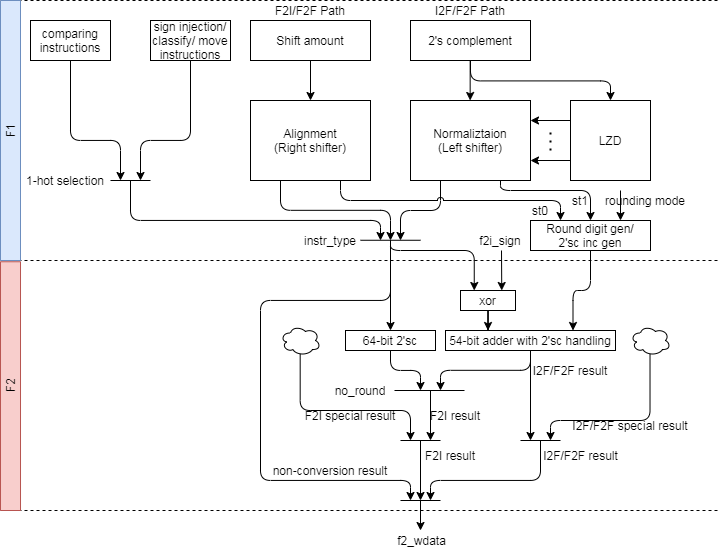

The diagram above was exported from draw.io. Its source (the exported page's mxGraphModel, read from the mxfile embedded in the PNG):
<mxGraphModel dx="1278" dy="949" grid="1" gridSize="10" guides="1" tooltips="1" connect="1" arrows="1" fold="1" page="1" pageScale="1" pageWidth="827" pageHeight="1169" background="#ffffff" math="0" shadow="0">
  <root>
    <mxCell id="0" />
    <mxCell id="1" parent="0" />
    <mxCell id="2" value="" style="group" vertex="1" connectable="0" parent="1">
      <mxGeometry x="39.99999999999999" y="140" width="720" height="550" as="geometry" />
    </mxCell>
    <mxCell id="3" value="Shift amount" style="rounded=0;whiteSpace=wrap;html=1;" vertex="1" parent="2">
      <mxGeometry x="250" y="20" width="120" height="40" as="geometry" />
    </mxCell>
    <mxCell id="4" value="Alignment&lt;br&gt;(Right shifter)" style="rounded=0;whiteSpace=wrap;html=1;" vertex="1" parent="2">
      <mxGeometry x="250" y="100" width="120" height="80" as="geometry" />
    </mxCell>
    <mxCell id="5" value="2's complement" style="rounded=0;whiteSpace=wrap;html=1;" vertex="1" parent="2">
      <mxGeometry x="410" y="20" width="120" height="40" as="geometry" />
    </mxCell>
    <mxCell id="6" value="Normaliztaion&lt;br&gt;(Left shifter)" style="rounded=0;whiteSpace=wrap;html=1;" vertex="1" parent="2">
      <mxGeometry x="410" y="100" width="120" height="80" as="geometry" />
    </mxCell>
    <mxCell id="7" value="" style="endArrow=classic;html=1;entryX=0.5;entryY=0;entryDx=0;entryDy=0;exitX=0.5;exitY=1;exitDx=0;exitDy=0;" edge="1" parent="2" source="3" target="4">
      <mxGeometry width="50" height="50" relative="1" as="geometry">
        <mxPoint x="480" y="140" as="sourcePoint" />
        <mxPoint x="530" y="90" as="targetPoint" />
      </mxGeometry>
    </mxCell>
    <mxCell id="8" value="" style="endArrow=classic;html=1;entryX=0.5;entryY=0;entryDx=0;entryDy=0;exitX=0.5;exitY=1;exitDx=0;exitDy=0;" edge="1" parent="2">
      <mxGeometry width="50" height="50" relative="1" as="geometry">
        <mxPoint x="469.65999999999997" y="60" as="sourcePoint" />
        <mxPoint x="469.65999999999997" y="100" as="targetPoint" />
      </mxGeometry>
    </mxCell>
    <mxCell id="9" value="LZD" style="rounded=0;whiteSpace=wrap;html=1;" vertex="1" parent="2">
      <mxGeometry x="570" y="100" width="80" height="80" as="geometry" />
    </mxCell>
    <mxCell id="10" value="" style="endArrow=none;dashed=1;html=1;" edge="1" parent="2">
      <mxGeometry width="50" height="50" relative="1" as="geometry">
        <mxPoint x="7.105427357601002e-15" y="260" as="sourcePoint" />
        <mxPoint x="720" y="260" as="targetPoint" />
      </mxGeometry>
    </mxCell>
    <mxCell id="11" value="" style="edgeStyle=elbowEdgeStyle;elbow=vertical;endArrow=classic;html=1;entryX=0.5;entryY=0;entryDx=0;entryDy=0;exitX=0.5;exitY=1;exitDx=0;exitDy=0;jumpStyle=arc;rounded=1;" edge="1" parent="2" source="5" target="9">
      <mxGeometry width="50" height="50" relative="1" as="geometry">
        <mxPoint x="490" y="320" as="sourcePoint" />
        <mxPoint x="540" y="270" as="targetPoint" />
      </mxGeometry>
    </mxCell>
    <mxCell id="12" value="" style="endArrow=classic;html=1;entryX=1;entryY=0.25;entryDx=0;entryDy=0;exitX=0;exitY=0.25;exitDx=0;exitDy=0;" edge="1" parent="2" source="9" target="6">
      <mxGeometry width="50" height="50" relative="1" as="geometry">
        <mxPoint x="490" y="320" as="sourcePoint" />
        <mxPoint x="540" y="270" as="targetPoint" />
      </mxGeometry>
    </mxCell>
    <mxCell id="13" value="" style="endArrow=classic;html=1;entryX=1;entryY=0.75;entryDx=0;entryDy=0;exitX=0;exitY=0.75;exitDx=0;exitDy=0;" edge="1" parent="2" source="9" target="6">
      <mxGeometry width="50" height="50" relative="1" as="geometry">
        <mxPoint x="490" y="320" as="sourcePoint" />
        <mxPoint x="540" y="270" as="targetPoint" />
      </mxGeometry>
    </mxCell>
    <mxCell id="14" value="" style="endArrow=none;dashed=1;html=1;dashPattern=1 3;strokeWidth=2;" edge="1" parent="2">
      <mxGeometry width="50" height="50" relative="1" as="geometry">
        <mxPoint x="550" y="150" as="sourcePoint" />
        <mxPoint x="550" y="130" as="targetPoint" />
      </mxGeometry>
    </mxCell>
    <mxCell id="15" value="Round digit gen/&lt;br&gt;2'sc inc gen" style="rounded=0;whiteSpace=wrap;html=1;" vertex="1" parent="2">
      <mxGeometry x="530" y="220" width="120" height="30" as="geometry" />
    </mxCell>
    <mxCell id="16" value="" style="edgeStyle=elbowEdgeStyle;elbow=vertical;endArrow=classic;html=1;exitX=0.25;exitY=1;exitDx=0;exitDy=0;jumpStyle=arc;rounded=1;" edge="1" parent="2" source="4">
      <mxGeometry width="50" height="50" relative="1" as="geometry">
        <mxPoint x="480" y="70" as="sourcePoint" />
        <mxPoint x="390" y="240" as="targetPoint" />
      </mxGeometry>
    </mxCell>
    <mxCell id="17" value="" style="edgeStyle=elbowEdgeStyle;elbow=vertical;endArrow=classic;html=1;exitX=0.25;exitY=1;exitDx=0;exitDy=0;jumpStyle=arc;rounded=1;" edge="1" parent="2" source="6">
      <mxGeometry width="50" height="50" relative="1" as="geometry">
        <mxPoint x="450" y="180" as="sourcePoint" />
        <mxPoint x="400" y="240" as="targetPoint" />
        <Array as="points">
          <mxPoint x="420" y="210" />
        </Array>
      </mxGeometry>
    </mxCell>
    <mxCell id="18" value="" style="edgeStyle=elbowEdgeStyle;elbow=vertical;endArrow=classic;html=1;entryX=0.25;entryY=0;entryDx=0;entryDy=0;exitX=0.75;exitY=1;exitDx=0;exitDy=0;jumpStyle=arc;rounded=1;" edge="1" parent="2" source="4" target="15">
      <mxGeometry width="50" height="50" relative="1" as="geometry">
        <mxPoint x="290" y="190" as="sourcePoint" />
        <mxPoint x="370" y="230" as="targetPoint" />
        <Array as="points">
          <mxPoint x="450" y="200" />
        </Array>
      </mxGeometry>
    </mxCell>
    <mxCell id="19" value="" style="edgeStyle=elbowEdgeStyle;elbow=vertical;endArrow=classic;html=1;entryX=0.75;entryY=0;entryDx=0;entryDy=0;exitX=0.75;exitY=1;exitDx=0;exitDy=0;jumpStyle=arc;rounded=1;strokeColor=none;" edge="1" parent="2" source="6" target="15">
      <mxGeometry width="50" height="50" relative="1" as="geometry">
        <mxPoint x="350" y="190" as="sourcePoint" />
        <mxPoint x="530" y="230" as="targetPoint" />
        <Array as="points">
          <mxPoint x="560" y="190" />
          <mxPoint x="560" y="180" />
        </Array>
      </mxGeometry>
    </mxCell>
    <mxCell id="20" value="" style="edgeStyle=elbowEdgeStyle;elbow=vertical;endArrow=classic;html=1;entryX=0.5;entryY=0;entryDx=0;entryDy=0;exitX=0.75;exitY=1;exitDx=0;exitDy=0;jumpStyle=arc;rounded=1;" edge="1" parent="2" source="6" target="15">
      <mxGeometry width="50" height="50" relative="1" as="geometry">
        <mxPoint x="350" y="189.9999999999999" as="sourcePoint" />
        <mxPoint x="570" y="229.9999999999999" as="targetPoint" />
        <Array as="points">
          <mxPoint x="560" y="190" />
        </Array>
      </mxGeometry>
    </mxCell>
    <mxCell id="21" value="" style="endArrow=classic;html=1;entryX=0.75;entryY=0;entryDx=0;entryDy=0;" edge="1" parent="2" target="15">
      <mxGeometry width="50" height="50" relative="1" as="geometry">
        <mxPoint x="620" y="190" as="sourcePoint" />
        <mxPoint x="320" y="109.99999999999989" as="targetPoint" />
      </mxGeometry>
    </mxCell>
    <mxCell id="22" value="st0" style="text;html=1;strokeColor=none;fillColor=none;align=center;verticalAlign=middle;whiteSpace=wrap;rounded=0;" vertex="1" parent="2">
      <mxGeometry x="520" y="200" width="40" height="20" as="geometry" />
    </mxCell>
    <mxCell id="23" value="st1" style="text;html=1;strokeColor=none;fillColor=none;align=center;verticalAlign=middle;whiteSpace=wrap;rounded=0;" vertex="1" parent="2">
      <mxGeometry x="560" y="190" width="40" height="20" as="geometry" />
    </mxCell>
    <mxCell id="24" value="rounding mode" style="text;html=1;strokeColor=none;fillColor=none;align=center;verticalAlign=middle;whiteSpace=wrap;rounded=0;" vertex="1" parent="2">
      <mxGeometry x="600" y="190" width="90" height="20" as="geometry" />
    </mxCell>
    <mxCell id="25" value="54-bit adder with 2'sc handling" style="rounded=0;whiteSpace=wrap;html=1;" vertex="1" parent="2">
      <mxGeometry x="445" y="330" width="170" height="20" as="geometry" />
    </mxCell>
    <mxCell id="26" value="" style="edgeStyle=elbowEdgeStyle;elbow=vertical;endArrow=classic;html=1;entryX=0.75;entryY=0;entryDx=0;entryDy=0;exitX=0.5;exitY=1;exitDx=0;exitDy=0;jumpStyle=none;rounded=1;" edge="1" parent="2" source="15" target="25">
      <mxGeometry width="50" height="50" relative="1" as="geometry">
        <mxPoint x="350" y="189.9999999999999" as="sourcePoint" />
        <mxPoint x="570" y="229.9999999999999" as="targetPoint" />
        <Array as="points">
          <mxPoint x="580" y="290" />
        </Array>
      </mxGeometry>
    </mxCell>
    <mxCell id="27" value="" style="edgeStyle=elbowEdgeStyle;elbow=vertical;endArrow=classic;html=1;entryX=0.25;entryY=0;entryDx=0;entryDy=0;exitX=0.5;exitY=0;exitDx=0;exitDy=0;jumpStyle=none;rounded=1;" edge="1" parent="2" target="41">
      <mxGeometry width="50" height="50" relative="1" as="geometry">
        <mxPoint x="390" y="240" as="sourcePoint" />
        <mxPoint x="570" y="309.9999999999999" as="targetPoint" />
        <Array as="points">
          <mxPoint x="430" y="250" />
        </Array>
      </mxGeometry>
    </mxCell>
    <mxCell id="28" style="edgeStyle=orthogonalEdgeStyle;rounded=0;orthogonalLoop=1;jettySize=auto;html=1;" edge="1" parent="2">
      <mxGeometry relative="1" as="geometry">
        <mxPoint x="430" y="390" as="sourcePoint" />
        <mxPoint x="430" y="440" as="targetPoint" />
      </mxGeometry>
    </mxCell>
    <mxCell id="29" value="" style="edgeStyle=elbowEdgeStyle;elbow=vertical;endArrow=classic;html=1;exitX=0.5;exitY=1;exitDx=0;exitDy=0;jumpStyle=none;rounded=1;" edge="1" parent="2" source="25">
      <mxGeometry width="50" height="50" relative="1" as="geometry">
        <mxPoint x="400" y="250" as="sourcePoint" />
        <mxPoint x="440" y="390" as="targetPoint" />
        <Array as="points" />
      </mxGeometry>
    </mxCell>
    <mxCell id="30" value="" style="elbow=vertical;endArrow=classic;html=1;exitX=0.5;exitY=0;exitDx=0;exitDy=0;jumpStyle=none;rounded=0;" edge="1" parent="2" target="46">
      <mxGeometry width="50" height="50" relative="1" as="geometry">
        <mxPoint x="390" y="240" as="sourcePoint" />
        <mxPoint x="390" y="300" as="targetPoint" />
      </mxGeometry>
    </mxCell>
    <mxCell id="31" value="" style="endArrow=none;dashed=1;html=1;" edge="1" parent="2">
      <mxGeometry width="50" height="50" relative="1" as="geometry">
        <mxPoint x="7.105427357601002e-15" y="509.9999999999999" as="sourcePoint" />
        <mxPoint x="720" y="510" as="targetPoint" />
      </mxGeometry>
    </mxCell>
    <mxCell id="32" value="F2I result" style="text;html=1;strokeColor=none;fillColor=none;align=center;verticalAlign=middle;whiteSpace=wrap;rounded=0;" vertex="1" parent="2">
      <mxGeometry x="420" y="445" width="60" height="20" as="geometry" />
    </mxCell>
    <mxCell id="33" value="" style="elbow=vertical;endArrow=classic;html=1;exitX=0.5;exitY=1;exitDx=0;exitDy=0;jumpStyle=none;rounded=0;" edge="1" parent="2" source="25">
      <mxGeometry width="50" height="50" relative="1" as="geometry">
        <mxPoint x="440" y="410" as="sourcePoint" />
        <mxPoint x="530" y="440" as="targetPoint" />
      </mxGeometry>
    </mxCell>
    <mxCell id="34" value="I2F/F2F result" style="text;html=1;strokeColor=none;fillColor=none;align=center;verticalAlign=middle;whiteSpace=wrap;rounded=0;" vertex="1" parent="2">
      <mxGeometry x="538.75" y="445" width="82.5" height="20" as="geometry" />
    </mxCell>
    <mxCell id="35" value="" style="endArrow=none;dashed=1;html=1;" edge="1" parent="2">
      <mxGeometry width="50" height="50" relative="1" as="geometry">
        <mxPoint x="7.105427357601002e-15" as="sourcePoint" />
        <mxPoint x="720" as="targetPoint" />
      </mxGeometry>
    </mxCell>
    <mxCell id="36" value="F1" style="rounded=0;whiteSpace=wrap;html=1;rotation=-90;fillColor=#dae8fc;strokeColor=#6c8ebf;" vertex="1" parent="2">
      <mxGeometry x="-120" y="120" width="260" height="20" as="geometry" />
    </mxCell>
    <mxCell id="37" value="F2" style="rounded=0;whiteSpace=wrap;html=1;rotation=-90;fillColor=#f8cecc;strokeColor=#b85450;" vertex="1" parent="2">
      <mxGeometry x="-114.37" y="375.62" width="248.75" height="20" as="geometry" />
    </mxCell>
    <mxCell id="38" value="F2I/F2F Path" style="text;html=1;strokeColor=none;fillColor=none;align=center;verticalAlign=middle;whiteSpace=wrap;rounded=0;" vertex="1" parent="2">
      <mxGeometry x="265" width="90" height="20" as="geometry" />
    </mxCell>
    <mxCell id="39" value="I2F/F2F Path" style="text;html=1;strokeColor=none;fillColor=none;align=center;verticalAlign=middle;whiteSpace=wrap;rounded=0;" vertex="1" parent="2">
      <mxGeometry x="425" width="90" height="20" as="geometry" />
    </mxCell>
    <mxCell id="40" style="edgeStyle=orthogonalEdgeStyle;rounded=0;orthogonalLoop=1;jettySize=auto;html=1;entryX=0.25;entryY=0;entryDx=0;entryDy=0;" edge="1" parent="2" source="41" target="25">
      <mxGeometry relative="1" as="geometry" />
    </mxCell>
    <mxCell id="41" value="xor" style="rounded=0;whiteSpace=wrap;html=1;" vertex="1" parent="2">
      <mxGeometry x="460" y="290" width="55" height="20" as="geometry" />
    </mxCell>
    <mxCell id="42" value="f2i_sign" style="text;html=1;strokeColor=none;fillColor=none;align=center;verticalAlign=middle;whiteSpace=wrap;rounded=0;" vertex="1" parent="2">
      <mxGeometry x="475" y="230" width="50" height="20" as="geometry" />
    </mxCell>
    <mxCell id="43" value="" style="endArrow=classic;html=1;entryX=0.75;entryY=0;entryDx=0;entryDy=0;" edge="1" parent="2" target="41">
      <mxGeometry width="50" height="50" relative="1" as="geometry">
        <mxPoint x="501" y="250" as="sourcePoint" />
        <mxPoint x="360" y="400" as="targetPoint" />
      </mxGeometry>
    </mxCell>
    <mxCell id="44" value="no_round" style="text;html=1;strokeColor=none;fillColor=none;align=center;verticalAlign=middle;whiteSpace=wrap;rounded=0;" vertex="1" parent="2">
      <mxGeometry x="330" y="380" width="60" height="20" as="geometry" />
    </mxCell>
    <mxCell id="45" style="edgeStyle=orthogonalEdgeStyle;rounded=1;orthogonalLoop=1;jettySize=auto;html=1;" edge="1" parent="2" source="46">
      <mxGeometry relative="1" as="geometry">
        <mxPoint x="420" y="390" as="targetPoint" />
      </mxGeometry>
    </mxCell>
    <mxCell id="46" value="64-bit 2'sc" style="rounded=0;whiteSpace=wrap;html=1;" vertex="1" parent="2">
      <mxGeometry x="345" y="330" width="90" height="20" as="geometry" />
    </mxCell>
    <mxCell id="47" style="edgeStyle=orthogonalEdgeStyle;rounded=1;orthogonalLoop=1;jettySize=auto;html=1;" edge="1" parent="2">
      <mxGeometry relative="1" as="geometry">
        <mxPoint x="540" y="440" as="sourcePoint" />
        <Array as="points">
          <mxPoint x="540" y="480" />
          <mxPoint x="430" y="480" />
        </Array>
        <mxPoint x="430" y="500" as="targetPoint" />
      </mxGeometry>
    </mxCell>
    <mxCell id="48" value="F2I result" style="text;html=1;strokeColor=none;fillColor=none;align=center;verticalAlign=middle;whiteSpace=wrap;rounded=0;" vertex="1" parent="2">
      <mxGeometry x="425" y="410" width="60" height="10" as="geometry" />
    </mxCell>
    <mxCell id="49" value="I2F/F2F result" style="text;html=1;strokeColor=none;fillColor=none;align=center;verticalAlign=middle;whiteSpace=wrap;rounded=0;" vertex="1" parent="2">
      <mxGeometry x="530" y="360" width="80" height="20" as="geometry" />
    </mxCell>
    <mxCell id="50" value="" style="edgeStyle=elbowEdgeStyle;elbow=vertical;endArrow=classic;html=1;jumpStyle=none;rounded=1;exitX=0.488;exitY=0.943;exitDx=0;exitDy=0;exitPerimeter=0;" edge="1" parent="2" source="55">
      <mxGeometry width="50" height="50" relative="1" as="geometry">
        <mxPoint x="657.5" y="368.5" as="sourcePoint" />
        <mxPoint x="550" y="440" as="targetPoint" />
        <Array as="points">
          <mxPoint x="610" y="420" />
        </Array>
      </mxGeometry>
    </mxCell>
    <mxCell id="51" value="I2F/F2F special result" style="text;html=1;strokeColor=none;fillColor=none;align=center;verticalAlign=middle;whiteSpace=wrap;rounded=0;" vertex="1" parent="2">
      <mxGeometry x="570" y="420" width="120" height="10" as="geometry" />
    </mxCell>
    <mxCell id="52" value="F2I special result" style="text;html=1;strokeColor=none;fillColor=none;align=center;verticalAlign=middle;whiteSpace=wrap;rounded=0;" vertex="1" parent="2">
      <mxGeometry x="300" y="410" width="100" height="10" as="geometry" />
    </mxCell>
    <mxCell id="53" value="" style="edgeStyle=elbowEdgeStyle;elbow=vertical;endArrow=classic;html=1;jumpStyle=none;rounded=1;exitX=0.492;exitY=0.931;exitDx=0;exitDy=0;exitPerimeter=0;" edge="1" parent="2" source="54">
      <mxGeometry width="50" height="50" relative="1" as="geometry">
        <mxPoint x="250" y="390" as="sourcePoint" />
        <mxPoint x="410" y="440" as="targetPoint" />
        <Array as="points">
          <mxPoint x="350" y="410" />
        </Array>
      </mxGeometry>
    </mxCell>
    <mxCell id="54" value="" style="ellipse;shape=cloud;whiteSpace=wrap;html=1;" vertex="1" parent="2">
      <mxGeometry x="280" y="325" width="40" height="30" as="geometry" />
    </mxCell>
    <mxCell id="55" value="" style="ellipse;shape=cloud;whiteSpace=wrap;html=1;" vertex="1" parent="2">
      <mxGeometry x="630" y="325" width="40" height="30" as="geometry" />
    </mxCell>
    <mxCell id="56" value="" style="endArrow=none;html=1;" edge="1" parent="2">
      <mxGeometry width="50" height="50" relative="1" as="geometry">
        <mxPoint x="360" y="239.76" as="sourcePoint" />
        <mxPoint x="420" y="239.76" as="targetPoint" />
      </mxGeometry>
    </mxCell>
    <mxCell id="57" style="edgeStyle=orthogonalEdgeStyle;rounded=1;orthogonalLoop=1;jettySize=auto;html=1;exitX=0.5;exitY=1;exitDx=0;exitDy=0;" edge="1" parent="2" source="58">
      <mxGeometry relative="1" as="geometry">
        <mxPoint x="120" y="180" as="targetPoint" />
        <Array as="points">
          <mxPoint x="70" y="140" />
          <mxPoint x="120" y="140" />
        </Array>
      </mxGeometry>
    </mxCell>
    <mxCell id="58" value="comparing instructions" style="rounded=0;whiteSpace=wrap;html=1;" vertex="1" parent="2">
      <mxGeometry x="30.000000000000007" y="20" width="80" height="40" as="geometry" />
    </mxCell>
    <mxCell id="59" value="" style="endArrow=none;html=1;" edge="1" parent="2">
      <mxGeometry width="50" height="50" relative="1" as="geometry">
        <mxPoint x="394" y="390" as="sourcePoint" />
        <mxPoint x="464" y="390" as="targetPoint" />
      </mxGeometry>
    </mxCell>
    <mxCell id="60" value="instr_type" style="text;html=1;strokeColor=none;fillColor=none;align=center;verticalAlign=middle;whiteSpace=wrap;rounded=0;" vertex="1" parent="2">
      <mxGeometry x="300" y="230" width="60" height="20" as="geometry" />
    </mxCell>
    <mxCell id="61" value="" style="endArrow=none;html=1;" edge="1" parent="2">
      <mxGeometry width="50" height="50" relative="1" as="geometry">
        <mxPoint x="400" y="440" as="sourcePoint" />
        <mxPoint x="440" y="440" as="targetPoint" />
      </mxGeometry>
    </mxCell>
    <mxCell id="62" value="" style="endArrow=none;html=1;" edge="1" parent="2">
      <mxGeometry width="50" height="50" relative="1" as="geometry">
        <mxPoint x="520" y="440" as="sourcePoint" />
        <mxPoint x="560" y="440" as="targetPoint" />
      </mxGeometry>
    </mxCell>
    <mxCell id="63" value="sign injection/ classify/ move instructions" style="rounded=0;whiteSpace=wrap;html=1;" vertex="1" parent="2">
      <mxGeometry x="150" y="20" width="80" height="40" as="geometry" />
    </mxCell>
    <mxCell id="64" value="" style="endArrow=none;html=1;" edge="1" parent="2">
      <mxGeometry width="50" height="50" relative="1" as="geometry">
        <mxPoint x="110" y="180.00000000000006" as="sourcePoint" />
        <mxPoint x="150" y="180.00000000000006" as="targetPoint" />
      </mxGeometry>
    </mxCell>
    <mxCell id="65" style="edgeStyle=orthogonalEdgeStyle;rounded=1;orthogonalLoop=1;jettySize=auto;html=1;exitX=0.5;exitY=1;exitDx=0;exitDy=0;" edge="1" parent="2" source="63">
      <mxGeometry relative="1" as="geometry">
        <mxPoint x="140" y="180" as="targetPoint" />
        <Array as="points">
          <mxPoint x="190" y="140" />
          <mxPoint x="140" y="140" />
        </Array>
        <mxPoint x="-9.999999999999993" y="70" as="sourcePoint" />
      </mxGeometry>
    </mxCell>
    <mxCell id="66" value="" style="endArrow=classic;html=1;edgeStyle=orthogonalEdgeStyle;" edge="1" parent="2">
      <mxGeometry width="50" height="50" relative="1" as="geometry">
        <mxPoint x="130" y="180" as="sourcePoint" />
        <mxPoint x="380" y="240" as="targetPoint" />
        <Array as="points">
          <mxPoint x="130" y="220" />
          <mxPoint x="380" y="220" />
        </Array>
      </mxGeometry>
    </mxCell>
    <mxCell id="67" value="1-hot selection" style="text;html=1;strokeColor=none;fillColor=none;align=center;verticalAlign=middle;whiteSpace=wrap;rounded=0;" vertex="1" parent="2">
      <mxGeometry x="20.000000000000007" y="170" width="90" height="20" as="geometry" />
    </mxCell>
    <mxCell id="68" value="" style="endArrow=classic;html=1;edgeStyle=orthogonalEdgeStyle;" edge="1" parent="2">
      <mxGeometry width="50" height="50" relative="1" as="geometry">
        <mxPoint x="390" y="240" as="sourcePoint" />
        <mxPoint x="410" y="500" as="targetPoint" />
        <Array as="points">
          <mxPoint x="390" y="300" />
          <mxPoint x="260" y="300" />
          <mxPoint x="260" y="480" />
          <mxPoint x="410" y="480" />
        </Array>
      </mxGeometry>
    </mxCell>
    <mxCell id="69" value="" style="endArrow=none;html=1;" edge="1" parent="2">
      <mxGeometry width="50" height="50" relative="1" as="geometry">
        <mxPoint x="400" y="499.9999999999998" as="sourcePoint" />
        <mxPoint x="440" y="499.9999999999998" as="targetPoint" />
      </mxGeometry>
    </mxCell>
    <mxCell id="70" value="f2_wdata" style="text;html=1;strokeColor=none;fillColor=none;align=center;verticalAlign=middle;whiteSpace=wrap;rounded=0;" vertex="1" parent="2">
      <mxGeometry x="390" y="530" width="62.5" height="20" as="geometry" />
    </mxCell>
    <mxCell id="71" value="" style="endArrow=classic;html=1;" edge="1" parent="2">
      <mxGeometry width="50" height="50" relative="1" as="geometry">
        <mxPoint x="420" y="500" as="sourcePoint" />
        <mxPoint x="420" y="530" as="targetPoint" />
      </mxGeometry>
    </mxCell>
    <mxCell id="72" value="" style="endArrow=classic;html=1;" edge="1" parent="2">
      <mxGeometry width="50" height="50" relative="1" as="geometry">
        <mxPoint x="420" y="440" as="sourcePoint" />
        <mxPoint x="420" y="500" as="targetPoint" />
      </mxGeometry>
    </mxCell>
    <mxCell id="73" value="non-conversion result" style="text;html=1;strokeColor=none;fillColor=none;align=center;verticalAlign=middle;whiteSpace=wrap;rounded=0;" vertex="1" parent="2">
      <mxGeometry x="270" y="465" width="120" height="10" as="geometry" />
    </mxCell>
  </root>
</mxGraphModel>